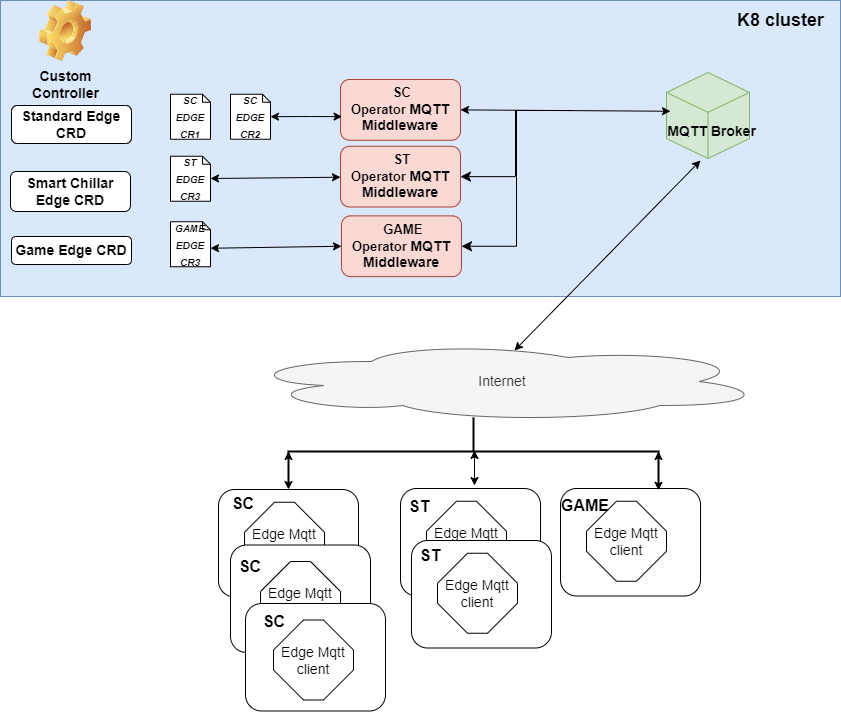

The diagram above was exported from draw.io. Its source (the exported page's mxGraphModel, read from the mxfile embedded in the PNG):
<mxGraphModel dx="1050" dy="573" grid="1" gridSize="10" guides="1" tooltips="1" connect="1" arrows="1" fold="1" page="1" pageScale="1" pageWidth="850" pageHeight="1100" math="0" shadow="0">
  <root>
    <mxCell id="0" />
    <mxCell id="1" parent="0" />
    <mxCell id="L3dD1kQTs-7gDPBSX7DA-1" value="" style="rounded=0;whiteSpace=wrap;html=1;fillColor=#dae8fc;strokeColor=#6c8ebf;" vertex="1" parent="1">
      <mxGeometry x="10" y="80" width="840" height="296" as="geometry" />
    </mxCell>
    <mxCell id="L3dD1kQTs-7gDPBSX7DA-2" value="&lt;b&gt;&lt;font style=&quot;font-size: 14px;&quot;&gt;Custom &lt;br&gt;Controller&lt;/font&gt;&lt;/b&gt;" style="shape=image;html=1;verticalLabelPosition=bottom;verticalAlign=top;imageAspect=1;aspect=fixed;image=img/clipart/Gear_128x128.png" vertex="1" parent="1">
      <mxGeometry x="49" y="80" width="52" height="61" as="geometry" />
    </mxCell>
    <mxCell id="L3dD1kQTs-7gDPBSX7DA-19" value="" style="html=1;whiteSpace=wrap;shape=isoCube2;backgroundOutline=1;isoAngle=15;fillColor=#d5e8d4;strokeColor=#82b366;" vertex="1" parent="1">
      <mxGeometry x="676" y="152" width="83" height="86" as="geometry" />
    </mxCell>
    <mxCell id="L3dD1kQTs-7gDPBSX7DA-20" value="&lt;font style=&quot;font-size: 14px;&quot;&gt;MQTT Broker&lt;/font&gt;" style="text;strokeColor=none;fillColor=none;html=1;fontSize=24;fontStyle=1;verticalAlign=middle;align=center;" vertex="1" parent="1">
      <mxGeometry x="680" y="190.75" width="82" height="35" as="geometry" />
    </mxCell>
    <mxCell id="L3dD1kQTs-7gDPBSX7DA-21" value="K8 cluster" style="text;strokeColor=none;fillColor=none;html=1;fontSize=18;fontStyle=1;verticalAlign=middle;align=center;" vertex="1" parent="1">
      <mxGeometry x="740" y="80" width="100" height="40" as="geometry" />
    </mxCell>
    <mxCell id="L3dD1kQTs-7gDPBSX7DA-22" value="Internet" style="ellipse;shape=cloud;whiteSpace=wrap;html=1;fontSize=14;fillColor=#f5f5f5;strokeColor=#666666;fontColor=#333333;" vertex="1" parent="1">
      <mxGeometry x="250" y="421" width="524" height="80" as="geometry" />
    </mxCell>
    <mxCell id="L3dD1kQTs-7gDPBSX7DA-47" value="&lt;b&gt;Standard Edge CRD&lt;/b&gt;" style="rounded=1;whiteSpace=wrap;html=1;fontSize=14;" vertex="1" parent="1">
      <mxGeometry x="21" y="185" width="120" height="38" as="geometry" />
    </mxCell>
    <mxCell id="L3dD1kQTs-7gDPBSX7DA-48" value="&lt;span style=&quot;font-size: 10px;&quot;&gt;&lt;b&gt;&lt;i&gt;SC EDGE&lt;br&gt;CR1&lt;/i&gt;&lt;/b&gt;&lt;br&gt;&lt;/span&gt;" style="shape=note;whiteSpace=wrap;html=1;backgroundOutline=1;darkOpacity=0.05;fontSize=14;size=8;" vertex="1" parent="1">
      <mxGeometry x="180" y="173.75" width="40" height="45" as="geometry" />
    </mxCell>
    <mxCell id="L3dD1kQTs-7gDPBSX7DA-49" value="&lt;b style=&quot;border-color: var(--border-color); font-size: 10px;&quot;&gt;&lt;i&gt;SC&lt;br&gt;EDGE&lt;br style=&quot;border-color: var(--border-color);&quot;&gt;CR2&lt;/i&gt;&lt;/b&gt;" style="shape=note;whiteSpace=wrap;html=1;backgroundOutline=1;darkOpacity=0.05;fontSize=14;size=8;" vertex="1" parent="1">
      <mxGeometry x="240" y="173.75" width="40" height="45" as="geometry" />
    </mxCell>
    <mxCell id="L3dD1kQTs-7gDPBSX7DA-50" value="&lt;b style=&quot;border-color: var(--border-color); font-size: 10px;&quot;&gt;&lt;i&gt;ST EDGE&lt;br style=&quot;border-color: var(--border-color);&quot;&gt;CR3&lt;/i&gt;&lt;/b&gt;&lt;b&gt;&lt;br&gt;&lt;/b&gt;" style="shape=note;whiteSpace=wrap;html=1;backgroundOutline=1;darkOpacity=0.05;fontSize=14;size=8;" vertex="1" parent="1">
      <mxGeometry x="180" y="235.75" width="40" height="45" as="geometry" />
    </mxCell>
    <mxCell id="L3dD1kQTs-7gDPBSX7DA-51" value="" style="rounded=1;whiteSpace=wrap;html=1;fontSize=14;" vertex="1" parent="1">
      <mxGeometry x="410" y="568" width="140" height="107.5" as="geometry" />
    </mxCell>
    <mxCell id="L3dD1kQTs-7gDPBSX7DA-52" value="Edge Mqtt&lt;br&gt;client" style="whiteSpace=wrap;html=1;shape=mxgraph.basic.octagon2;align=center;verticalAlign=middle;dx=15;fontSize=14;" vertex="1" parent="1">
      <mxGeometry x="436" y="580.75" width="80" height="80" as="geometry" />
    </mxCell>
    <mxCell id="L3dD1kQTs-7gDPBSX7DA-53" value="" style="rounded=1;whiteSpace=wrap;html=1;fontSize=14;" vertex="1" parent="1">
      <mxGeometry x="228" y="569" width="140" height="107.5" as="geometry" />
    </mxCell>
    <mxCell id="L3dD1kQTs-7gDPBSX7DA-54" value="Edge Mqtt&lt;br&gt;client" style="whiteSpace=wrap;html=1;shape=mxgraph.basic.octagon2;align=center;verticalAlign=middle;dx=15;fontSize=14;" vertex="1" parent="1">
      <mxGeometry x="254" y="581.75" width="80" height="80" as="geometry" />
    </mxCell>
    <mxCell id="L3dD1kQTs-7gDPBSX7DA-58" value="" style="rounded=1;whiteSpace=wrap;html=1;fontSize=14;" vertex="1" parent="1">
      <mxGeometry x="570" y="568" width="140" height="107.5" as="geometry" />
    </mxCell>
    <mxCell id="L3dD1kQTs-7gDPBSX7DA-59" value="Edge Mqtt&lt;br&gt;client" style="whiteSpace=wrap;html=1;shape=mxgraph.basic.octagon2;align=center;verticalAlign=middle;dx=15;fontSize=14;" vertex="1" parent="1">
      <mxGeometry x="596" y="580.75" width="80" height="80" as="geometry" />
    </mxCell>
    <mxCell id="L3dD1kQTs-7gDPBSX7DA-60" value="&lt;b&gt;&lt;font style=&quot;font-size: 20px;&quot;&gt;1&lt;/font&gt;&lt;/b&gt;" style="text;html=1;align=center;verticalAlign=middle;resizable=0;points=[];autosize=1;strokeColor=none;fillColor=none;fontSize=14;" vertex="1" parent="1">
      <mxGeometry x="275" y="693" width="30" height="40" as="geometry" />
    </mxCell>
    <mxCell id="L3dD1kQTs-7gDPBSX7DA-61" value="&lt;b&gt;&lt;font style=&quot;font-size: 20px;&quot;&gt;2&lt;/font&gt;&lt;/b&gt;" style="text;html=1;align=center;verticalAlign=middle;resizable=0;points=[];autosize=1;strokeColor=none;fillColor=none;fontSize=14;" vertex="1" parent="1">
      <mxGeometry x="460" y="692" width="30" height="40" as="geometry" />
    </mxCell>
    <mxCell id="L3dD1kQTs-7gDPBSX7DA-73" style="edgeStyle=orthogonalEdgeStyle;rounded=0;orthogonalLoop=1;jettySize=auto;html=1;exitX=0.5;exitY=1;exitDx=0;exitDy=0;exitPerimeter=0;entryX=0.5;entryY=0;entryDx=0;entryDy=0;fontSize=13;" edge="1" parent="1" source="L3dD1kQTs-7gDPBSX7DA-68" target="L3dD1kQTs-7gDPBSX7DA-53">
      <mxGeometry relative="1" as="geometry" />
    </mxCell>
    <mxCell id="L3dD1kQTs-7gDPBSX7DA-68" value="" style="strokeWidth=2;html=1;shape=mxgraph.flowchart.annotation_2;align=left;labelPosition=right;pointerEvents=1;fontSize=13;rotation=90;" vertex="1" parent="1">
      <mxGeometry x="449" y="346" width="68" height="370" as="geometry" />
    </mxCell>
    <mxCell id="L3dD1kQTs-7gDPBSX7DA-71" style="edgeStyle=orthogonalEdgeStyle;rounded=0;orthogonalLoop=1;jettySize=auto;html=1;exitX=1;exitY=1;exitDx=0;exitDy=0;exitPerimeter=0;entryX=0.5;entryY=1;entryDx=0;entryDy=0;entryPerimeter=0;fontSize=13;" edge="1" parent="1" source="L3dD1kQTs-7gDPBSX7DA-68" target="L3dD1kQTs-7gDPBSX7DA-68">
      <mxGeometry relative="1" as="geometry" />
    </mxCell>
    <mxCell id="L3dD1kQTs-7gDPBSX7DA-72" style="edgeStyle=orthogonalEdgeStyle;rounded=0;orthogonalLoop=1;jettySize=auto;html=1;exitX=1;exitY=0;exitDx=0;exitDy=0;exitPerimeter=0;entryX=0.5;entryY=0;entryDx=0;entryDy=0;entryPerimeter=0;fontSize=13;" edge="1" parent="1" source="L3dD1kQTs-7gDPBSX7DA-68" target="L3dD1kQTs-7gDPBSX7DA-68">
      <mxGeometry relative="1" as="geometry" />
    </mxCell>
    <mxCell id="L3dD1kQTs-7gDPBSX7DA-75" style="edgeStyle=orthogonalEdgeStyle;rounded=0;orthogonalLoop=1;jettySize=auto;html=1;exitX=0.5;exitY=0;exitDx=0;exitDy=0;exitPerimeter=0;entryX=0.7;entryY=0.017;entryDx=0;entryDy=0;entryPerimeter=0;fontSize=13;" edge="1" parent="1" source="L3dD1kQTs-7gDPBSX7DA-68" target="L3dD1kQTs-7gDPBSX7DA-58">
      <mxGeometry relative="1" as="geometry">
        <Array as="points" />
      </mxGeometry>
    </mxCell>
    <mxCell id="L3dD1kQTs-7gDPBSX7DA-76" value="" style="endArrow=classic;startArrow=classic;html=1;rounded=0;fontSize=13;entryX=1;entryY=0.5;entryDx=0;entryDy=0;entryPerimeter=0;" edge="1" parent="1">
      <mxGeometry width="50" height="50" relative="1" as="geometry">
        <mxPoint x="484" y="530" as="sourcePoint" />
        <mxPoint x="484" y="565" as="targetPoint" />
      </mxGeometry>
    </mxCell>
    <mxCell id="L3dD1kQTs-7gDPBSX7DA-89" value="&lt;b&gt;Smart Chillar Edge CRD&lt;/b&gt;" style="rounded=1;whiteSpace=wrap;html=1;fontSize=14;" vertex="1" parent="1">
      <mxGeometry x="20" y="251" width="120" height="40" as="geometry" />
    </mxCell>
    <mxCell id="L3dD1kQTs-7gDPBSX7DA-90" value="&lt;b&gt;Game Edge CRD&lt;/b&gt;" style="rounded=1;whiteSpace=wrap;html=1;fontSize=14;" vertex="1" parent="1">
      <mxGeometry x="21" y="316" width="120" height="28" as="geometry" />
    </mxCell>
    <mxCell id="L3dD1kQTs-7gDPBSX7DA-91" value="&lt;b style=&quot;border-color: var(--border-color); font-size: 10px;&quot;&gt;&lt;i&gt;GAME&lt;br&gt;EDGE&lt;br style=&quot;border-color: var(--border-color);&quot;&gt;CR3&lt;/i&gt;&lt;/b&gt;&lt;b&gt;&lt;br&gt;&lt;/b&gt;" style="shape=note;whiteSpace=wrap;html=1;backgroundOutline=1;darkOpacity=0.05;fontSize=14;size=8;" vertex="1" parent="1">
      <mxGeometry x="180" y="301.25" width="40" height="45" as="geometry" />
    </mxCell>
    <mxCell id="L3dD1kQTs-7gDPBSX7DA-92" value="&lt;b&gt;&amp;nbsp;SC Operator&amp;nbsp;&lt;span style=&quot;font-size: 14px;&quot;&gt;MQTT&lt;/span&gt;&lt;br style=&quot;border-color: var(--border-color); font-size: 14px;&quot;&gt;&lt;span style=&quot;font-size: 14px;&quot;&gt;Middleware&lt;/span&gt;&lt;/b&gt;" style="rounded=1;whiteSpace=wrap;html=1;fontSize=13;fillColor=#fad9d5;strokeColor=#ae4132;" vertex="1" parent="1">
      <mxGeometry x="350" y="159" width="120" height="60.75" as="geometry" />
    </mxCell>
    <mxCell id="L3dD1kQTs-7gDPBSX7DA-93" value="&lt;b&gt;&amp;nbsp;ST Operator&amp;nbsp;&lt;span style=&quot;font-size: 14px;&quot;&gt;MQTT&lt;/span&gt;&lt;br style=&quot;border-color: var(--border-color); font-size: 14px;&quot;&gt;&lt;span style=&quot;font-size: 14px;&quot;&gt;Middleware&lt;/span&gt;&lt;/b&gt;" style="rounded=1;whiteSpace=wrap;html=1;fontSize=13;fillColor=#fad9d5;strokeColor=#ae4132;" vertex="1" parent="1">
      <mxGeometry x="350" y="225.75" width="120" height="60.75" as="geometry" />
    </mxCell>
    <mxCell id="L3dD1kQTs-7gDPBSX7DA-94" value="&lt;b&gt;&amp;nbsp;GAME Operator&amp;nbsp;&lt;span style=&quot;font-size: 14px;&quot;&gt;MQTT&lt;/span&gt;&lt;br style=&quot;border-color: var(--border-color); font-size: 14px;&quot;&gt;&lt;span style=&quot;font-size: 14px;&quot;&gt;Middleware&lt;/span&gt;&lt;/b&gt;" style="rounded=1;whiteSpace=wrap;html=1;fontSize=13;fillColor=#fad9d5;strokeColor=#ae4132;" vertex="1" parent="1">
      <mxGeometry x="351" y="295.38" width="120" height="60.75" as="geometry" />
    </mxCell>
    <mxCell id="L3dD1kQTs-7gDPBSX7DA-95" value="" style="endArrow=classic;startArrow=classic;html=1;rounded=0;strokeWidth=1;fontSize=13;entryX=0.013;entryY=0.612;entryDx=0;entryDy=0;entryPerimeter=0;" edge="1" parent="1" source="L3dD1kQTs-7gDPBSX7DA-49" target="L3dD1kQTs-7gDPBSX7DA-92">
      <mxGeometry width="50" height="50" relative="1" as="geometry">
        <mxPoint x="380" y="260" as="sourcePoint" />
        <mxPoint x="430" y="210" as="targetPoint" />
        <Array as="points">
          <mxPoint x="320" y="196" />
        </Array>
      </mxGeometry>
    </mxCell>
    <mxCell id="L3dD1kQTs-7gDPBSX7DA-96" value="" style="endArrow=classic;startArrow=classic;html=1;rounded=0;strokeWidth=1;fontSize=13;exitX=0;exitY=0;exitDx=40;exitDy=26.5;exitPerimeter=0;entryX=0;entryY=0.5;entryDx=0;entryDy=0;" edge="1" parent="1" source="L3dD1kQTs-7gDPBSX7DA-91" target="L3dD1kQTs-7gDPBSX7DA-94">
      <mxGeometry width="50" height="50" relative="1" as="geometry">
        <mxPoint x="380" y="260" as="sourcePoint" />
        <mxPoint x="430" y="210" as="targetPoint" />
      </mxGeometry>
    </mxCell>
    <mxCell id="L3dD1kQTs-7gDPBSX7DA-97" value="" style="endArrow=classic;startArrow=classic;html=1;rounded=0;strokeWidth=1;fontSize=13;" edge="1" parent="1" target="L3dD1kQTs-7gDPBSX7DA-93">
      <mxGeometry width="50" height="50" relative="1" as="geometry">
        <mxPoint x="220" y="258" as="sourcePoint" />
        <mxPoint x="430" y="210" as="targetPoint" />
      </mxGeometry>
    </mxCell>
    <mxCell id="L3dD1kQTs-7gDPBSX7DA-98" value="" style="endArrow=classic;startArrow=classic;html=1;rounded=0;strokeWidth=1;fontSize=13;exitX=1;exitY=0.5;exitDx=0;exitDy=0;entryX=0;entryY=0;entryDx=0;entryDy=0;" edge="1" parent="1" source="L3dD1kQTs-7gDPBSX7DA-92" target="L3dD1kQTs-7gDPBSX7DA-20">
      <mxGeometry width="50" height="50" relative="1" as="geometry">
        <mxPoint x="380" y="260" as="sourcePoint" />
        <mxPoint x="430" y="210" as="targetPoint" />
      </mxGeometry>
    </mxCell>
    <mxCell id="L3dD1kQTs-7gDPBSX7DA-100" value="" style="edgeStyle=elbowEdgeStyle;elbow=horizontal;endArrow=classic;html=1;curved=0;rounded=0;endSize=8;startSize=8;strokeWidth=1;fontSize=13;entryX=1;entryY=0.5;entryDx=0;entryDy=0;" edge="1" parent="1" target="L3dD1kQTs-7gDPBSX7DA-93">
      <mxGeometry width="50" height="50" relative="1" as="geometry">
        <mxPoint x="580" y="190" as="sourcePoint" />
        <mxPoint x="430" y="210" as="targetPoint" />
      </mxGeometry>
    </mxCell>
    <mxCell id="L3dD1kQTs-7gDPBSX7DA-101" value="" style="edgeStyle=elbowEdgeStyle;elbow=horizontal;endArrow=classic;html=1;curved=0;rounded=0;endSize=8;startSize=8;strokeWidth=1;fontSize=13;entryX=1;entryY=0.5;entryDx=0;entryDy=0;" edge="1" parent="1" target="L3dD1kQTs-7gDPBSX7DA-94">
      <mxGeometry width="50" height="50" relative="1" as="geometry">
        <mxPoint x="580" y="190" as="sourcePoint" />
        <mxPoint x="480" y="267.125" as="targetPoint" />
      </mxGeometry>
    </mxCell>
    <mxCell id="L3dD1kQTs-7gDPBSX7DA-102" value="" style="endArrow=classic;startArrow=classic;html=1;rounded=0;fontSize=12;" edge="1" parent="1">
      <mxGeometry width="50" height="50" relative="1" as="geometry">
        <mxPoint x="524" y="430" as="sourcePoint" />
        <mxPoint x="710" y="240" as="targetPoint" />
        <Array as="points" />
      </mxGeometry>
    </mxCell>
    <mxCell id="L3dD1kQTs-7gDPBSX7DA-103" value="" style="rounded=1;whiteSpace=wrap;html=1;fontSize=14;" vertex="1" parent="1">
      <mxGeometry x="240" y="624.5" width="140" height="107.5" as="geometry" />
    </mxCell>
    <mxCell id="L3dD1kQTs-7gDPBSX7DA-104" value="Edge Mqtt&lt;br&gt;client" style="whiteSpace=wrap;html=1;shape=mxgraph.basic.octagon2;align=center;verticalAlign=middle;dx=15;fontSize=14;" vertex="1" parent="1">
      <mxGeometry x="270" y="641" width="80" height="80" as="geometry" />
    </mxCell>
    <mxCell id="L3dD1kQTs-7gDPBSX7DA-105" value="" style="rounded=1;whiteSpace=wrap;html=1;fontSize=14;" vertex="1" parent="1">
      <mxGeometry x="421" y="620" width="140" height="107.5" as="geometry" />
    </mxCell>
    <mxCell id="L3dD1kQTs-7gDPBSX7DA-106" value="Edge Mqtt&lt;br&gt;client" style="whiteSpace=wrap;html=1;shape=mxgraph.basic.octagon2;align=center;verticalAlign=middle;dx=15;fontSize=14;" vertex="1" parent="1">
      <mxGeometry x="447" y="632.75" width="80" height="80" as="geometry" />
    </mxCell>
    <mxCell id="L3dD1kQTs-7gDPBSX7DA-107" value="" style="rounded=1;whiteSpace=wrap;html=1;fontSize=14;" vertex="1" parent="1">
      <mxGeometry x="255" y="683" width="140" height="107.5" as="geometry" />
    </mxCell>
    <mxCell id="L3dD1kQTs-7gDPBSX7DA-108" value="Edge Mqtt&lt;br&gt;client" style="whiteSpace=wrap;html=1;shape=mxgraph.basic.octagon2;align=center;verticalAlign=middle;dx=15;fontSize=14;" vertex="1" parent="1">
      <mxGeometry x="283" y="699.5" width="80" height="80" as="geometry" />
    </mxCell>
    <mxCell id="L3dD1kQTs-7gDPBSX7DA-109" value="&lt;b&gt;&lt;font style=&quot;font-size: 16px;&quot;&gt;SC&lt;/font&gt;&lt;/b&gt;" style="text;html=1;strokeColor=none;fillColor=none;align=center;verticalAlign=middle;whiteSpace=wrap;rounded=0;fontSize=13;" vertex="1" parent="1">
      <mxGeometry x="223" y="568" width="60" height="30" as="geometry" />
    </mxCell>
    <mxCell id="L3dD1kQTs-7gDPBSX7DA-110" value="&lt;b&gt;&lt;font style=&quot;font-size: 16px;&quot;&gt;SC&lt;/font&gt;&lt;/b&gt;" style="text;html=1;strokeColor=none;fillColor=none;align=center;verticalAlign=middle;whiteSpace=wrap;rounded=0;fontSize=13;" vertex="1" parent="1">
      <mxGeometry x="230" y="630.75" width="60" height="30" as="geometry" />
    </mxCell>
    <mxCell id="L3dD1kQTs-7gDPBSX7DA-111" value="&lt;b&gt;&lt;font style=&quot;font-size: 16px;&quot;&gt;SC&lt;/font&gt;&lt;/b&gt;" style="text;html=1;strokeColor=none;fillColor=none;align=center;verticalAlign=middle;whiteSpace=wrap;rounded=0;fontSize=13;" vertex="1" parent="1">
      <mxGeometry x="254" y="686" width="60" height="30" as="geometry" />
    </mxCell>
    <mxCell id="L3dD1kQTs-7gDPBSX7DA-112" value="&lt;b&gt;&lt;font style=&quot;font-size: 16px;&quot;&gt;ST&lt;/font&gt;&lt;/b&gt;" style="text;html=1;strokeColor=none;fillColor=none;align=center;verticalAlign=middle;whiteSpace=wrap;rounded=0;fontSize=13;" vertex="1" parent="1">
      <mxGeometry x="399" y="571" width="60" height="30" as="geometry" />
    </mxCell>
    <mxCell id="L3dD1kQTs-7gDPBSX7DA-113" value="&lt;b&gt;&lt;font style=&quot;font-size: 16px;&quot;&gt;ST&lt;/font&gt;&lt;/b&gt;" style="text;html=1;strokeColor=none;fillColor=none;align=center;verticalAlign=middle;whiteSpace=wrap;rounded=0;fontSize=13;" vertex="1" parent="1">
      <mxGeometry x="410" y="620" width="60" height="30" as="geometry" />
    </mxCell>
    <mxCell id="L3dD1kQTs-7gDPBSX7DA-115" value="&lt;b&gt;&lt;font style=&quot;font-size: 16px;&quot;&gt;GAME&lt;/font&gt;&lt;/b&gt;" style="text;html=1;strokeColor=none;fillColor=none;align=center;verticalAlign=middle;whiteSpace=wrap;rounded=0;fontSize=13;" vertex="1" parent="1">
      <mxGeometry x="565" y="570" width="60" height="30" as="geometry" />
    </mxCell>
  </root>
</mxGraphModel>